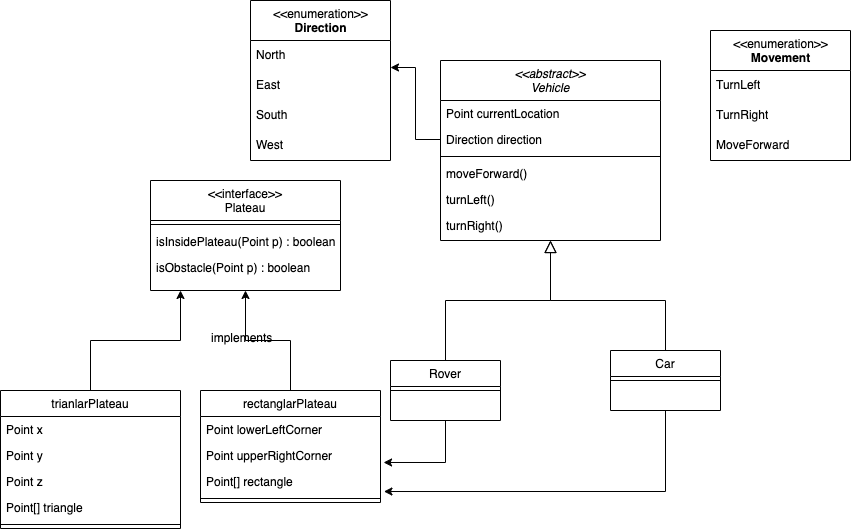

The diagram above was exported from draw.io. Its source (the exported page's mxGraphModel, read from the mxfile embedded in the PNG):
<mxGraphModel dx="1026" dy="636" grid="1" gridSize="10" guides="1" tooltips="1" connect="1" arrows="1" fold="1" page="1" pageScale="1" pageWidth="827" pageHeight="1169" math="0" shadow="0">
  <root>
    <mxCell id="0" />
    <mxCell id="1" parent="0" />
    <mxCell id="MpTR2gEJZpCFMMT8lB9h-2" value="&lt;&lt;abstract&gt;&gt;&#10;Vehicle" style="swimlane;fontStyle=2;align=center;verticalAlign=top;childLayout=stackLayout;horizontal=1;startSize=40;horizontalStack=0;resizeParent=1;resizeLast=0;collapsible=1;marginBottom=0;rounded=0;shadow=0;strokeWidth=1;" vertex="1" parent="1">
      <mxGeometry x="460" y="70" width="220" height="180" as="geometry">
        <mxRectangle x="220" y="60" width="160" height="26" as="alternateBounds" />
      </mxGeometry>
    </mxCell>
    <mxCell id="MpTR2gEJZpCFMMT8lB9h-3" value="Point currentLocation" style="text;align=left;verticalAlign=top;spacingLeft=4;spacingRight=4;overflow=hidden;rotatable=0;points=[[0,0.5],[1,0.5]];portConstraint=eastwest;" vertex="1" parent="MpTR2gEJZpCFMMT8lB9h-2">
      <mxGeometry y="40" width="220" height="26" as="geometry" />
    </mxCell>
    <mxCell id="MpTR2gEJZpCFMMT8lB9h-4" value="Direction direction" style="text;align=left;verticalAlign=top;spacingLeft=4;spacingRight=4;overflow=hidden;rotatable=0;points=[[0,0.5],[1,0.5]];portConstraint=eastwest;" vertex="1" parent="MpTR2gEJZpCFMMT8lB9h-2">
      <mxGeometry y="66" width="220" height="26" as="geometry" />
    </mxCell>
    <mxCell id="MpTR2gEJZpCFMMT8lB9h-5" value="" style="line;html=1;strokeWidth=1;align=left;verticalAlign=middle;spacingTop=-1;spacingLeft=3;spacingRight=3;rotatable=0;labelPosition=right;points=[];portConstraint=eastwest;" vertex="1" parent="MpTR2gEJZpCFMMT8lB9h-2">
      <mxGeometry y="92" width="220" height="8" as="geometry" />
    </mxCell>
    <mxCell id="MpTR2gEJZpCFMMT8lB9h-6" value="moveForward()&#10;" style="text;align=left;verticalAlign=top;spacingLeft=4;spacingRight=4;overflow=hidden;rotatable=0;points=[[0,0.5],[1,0.5]];portConstraint=eastwest;" vertex="1" parent="MpTR2gEJZpCFMMT8lB9h-2">
      <mxGeometry y="100" width="220" height="26" as="geometry" />
    </mxCell>
    <mxCell id="MpTR2gEJZpCFMMT8lB9h-7" value="turnLeft()" style="text;align=left;verticalAlign=top;spacingLeft=4;spacingRight=4;overflow=hidden;rotatable=0;points=[[0,0.5],[1,0.5]];portConstraint=eastwest;" vertex="1" parent="MpTR2gEJZpCFMMT8lB9h-2">
      <mxGeometry y="126" width="220" height="26" as="geometry" />
    </mxCell>
    <mxCell id="MpTR2gEJZpCFMMT8lB9h-8" value="turnRight()" style="text;align=left;verticalAlign=top;spacingLeft=4;spacingRight=4;overflow=hidden;rotatable=0;points=[[0,0.5],[1,0.5]];portConstraint=eastwest;" vertex="1" parent="MpTR2gEJZpCFMMT8lB9h-2">
      <mxGeometry y="152" width="220" height="26" as="geometry" />
    </mxCell>
    <mxCell id="MpTR2gEJZpCFMMT8lB9h-9" style="edgeStyle=orthogonalEdgeStyle;rounded=0;orthogonalLoop=1;jettySize=auto;html=1;exitX=0.5;exitY=0;exitDx=0;exitDy=0;" edge="1" parent="1" source="MpTR2gEJZpCFMMT8lB9h-40">
      <mxGeometry relative="1" as="geometry">
        <mxPoint x="265" y="300" as="targetPoint" />
      </mxGeometry>
    </mxCell>
    <mxCell id="MpTR2gEJZpCFMMT8lB9h-10" style="edgeStyle=orthogonalEdgeStyle;rounded=0;orthogonalLoop=1;jettySize=auto;html=1;" edge="1" parent="1" source="MpTR2gEJZpCFMMT8lB9h-11">
      <mxGeometry relative="1" as="geometry">
        <mxPoint x="200" y="300" as="targetPoint" />
      </mxGeometry>
    </mxCell>
    <mxCell id="MpTR2gEJZpCFMMT8lB9h-11" value="trianlarPlateau" style="swimlane;fontStyle=0;align=center;verticalAlign=top;childLayout=stackLayout;horizontal=1;startSize=26;horizontalStack=0;resizeParent=1;resizeLast=0;collapsible=1;marginBottom=0;rounded=0;shadow=0;strokeWidth=1;" vertex="1" parent="1">
      <mxGeometry x="20" y="400" width="180" height="138" as="geometry">
        <mxRectangle x="130" y="380" width="160" height="26" as="alternateBounds" />
      </mxGeometry>
    </mxCell>
    <mxCell id="MpTR2gEJZpCFMMT8lB9h-12" value="Point x" style="text;align=left;verticalAlign=top;spacingLeft=4;spacingRight=4;overflow=hidden;rotatable=0;points=[[0,0.5],[1,0.5]];portConstraint=eastwest;" vertex="1" parent="MpTR2gEJZpCFMMT8lB9h-11">
      <mxGeometry y="26" width="180" height="26" as="geometry" />
    </mxCell>
    <mxCell id="MpTR2gEJZpCFMMT8lB9h-13" value="Point y" style="text;align=left;verticalAlign=top;spacingLeft=4;spacingRight=4;overflow=hidden;rotatable=0;points=[[0,0.5],[1,0.5]];portConstraint=eastwest;rounded=0;shadow=0;html=0;" vertex="1" parent="MpTR2gEJZpCFMMT8lB9h-11">
      <mxGeometry y="52" width="180" height="26" as="geometry" />
    </mxCell>
    <mxCell id="MpTR2gEJZpCFMMT8lB9h-14" value="Point z" style="text;align=left;verticalAlign=top;spacingLeft=4;spacingRight=4;overflow=hidden;rotatable=0;points=[[0,0.5],[1,0.5]];portConstraint=eastwest;rounded=0;shadow=0;html=0;" vertex="1" parent="MpTR2gEJZpCFMMT8lB9h-11">
      <mxGeometry y="78" width="180" height="26" as="geometry" />
    </mxCell>
    <mxCell id="MpTR2gEJZpCFMMT8lB9h-15" value="Point[] triangle" style="text;align=left;verticalAlign=top;spacingLeft=4;spacingRight=4;overflow=hidden;rotatable=0;points=[[0,0.5],[1,0.5]];portConstraint=eastwest;rounded=0;shadow=0;html=0;" vertex="1" parent="MpTR2gEJZpCFMMT8lB9h-11">
      <mxGeometry y="104" width="180" height="26" as="geometry" />
    </mxCell>
    <mxCell id="MpTR2gEJZpCFMMT8lB9h-16" value="" style="line;html=1;strokeWidth=1;align=left;verticalAlign=middle;spacingTop=-1;spacingLeft=3;spacingRight=3;rotatable=0;labelPosition=right;points=[];portConstraint=eastwest;" vertex="1" parent="MpTR2gEJZpCFMMT8lB9h-11">
      <mxGeometry y="130" width="180" height="8" as="geometry" />
    </mxCell>
    <mxCell id="MpTR2gEJZpCFMMT8lB9h-17" value="" style="endArrow=block;endSize=10;endFill=0;shadow=0;strokeWidth=1;rounded=0;edgeStyle=elbowEdgeStyle;elbow=vertical;exitX=0.5;exitY=0;exitDx=0;exitDy=0;" edge="1" parent="1" source="MpTR2gEJZpCFMMT8lB9h-37" target="MpTR2gEJZpCFMMT8lB9h-2">
      <mxGeometry width="160" relative="1" as="geometry">
        <mxPoint x="440" y="203" as="sourcePoint" />
        <mxPoint x="440" y="203" as="targetPoint" />
      </mxGeometry>
    </mxCell>
    <mxCell id="MpTR2gEJZpCFMMT8lB9h-18" style="edgeStyle=orthogonalEdgeStyle;rounded=0;orthogonalLoop=1;jettySize=auto;html=1;entryX=1.019;entryY=0.885;entryDx=0;entryDy=0;entryPerimeter=0;" edge="1" parent="1" source="MpTR2gEJZpCFMMT8lB9h-19" target="MpTR2gEJZpCFMMT8lB9h-43">
      <mxGeometry relative="1" as="geometry" />
    </mxCell>
    <mxCell id="MpTR2gEJZpCFMMT8lB9h-19" value="Car" style="swimlane;fontStyle=0;align=center;verticalAlign=top;childLayout=stackLayout;horizontal=1;startSize=26;horizontalStack=0;resizeParent=1;resizeLast=0;collapsible=1;marginBottom=0;rounded=0;shadow=0;strokeWidth=1;" vertex="1" parent="1">
      <mxGeometry x="630" y="360" width="110" height="60" as="geometry">
        <mxRectangle x="340" y="380" width="170" height="26" as="alternateBounds" />
      </mxGeometry>
    </mxCell>
    <mxCell id="MpTR2gEJZpCFMMT8lB9h-20" value="" style="line;html=1;strokeWidth=1;align=left;verticalAlign=middle;spacingTop=-1;spacingLeft=3;spacingRight=3;rotatable=0;labelPosition=right;points=[];portConstraint=eastwest;" vertex="1" parent="MpTR2gEJZpCFMMT8lB9h-19">
      <mxGeometry y="26" width="110" height="8" as="geometry" />
    </mxCell>
    <mxCell id="MpTR2gEJZpCFMMT8lB9h-21" value="" style="endArrow=block;endSize=10;endFill=0;shadow=0;strokeWidth=1;rounded=0;edgeStyle=elbowEdgeStyle;elbow=vertical;exitX=0.5;exitY=0;exitDx=0;exitDy=0;" edge="1" parent="1" source="MpTR2gEJZpCFMMT8lB9h-19">
      <mxGeometry width="160" relative="1" as="geometry">
        <mxPoint x="450" y="373" as="sourcePoint" />
        <mxPoint x="570" y="250" as="targetPoint" />
        <Array as="points">
          <mxPoint x="630" y="310" />
          <mxPoint x="610" y="310" />
        </Array>
      </mxGeometry>
    </mxCell>
    <mxCell id="MpTR2gEJZpCFMMT8lB9h-22" value="&lt;&lt;interface&gt;&gt;&#10;Plateau" style="swimlane;fontStyle=0;align=center;verticalAlign=top;childLayout=stackLayout;horizontal=1;startSize=40;horizontalStack=0;resizeParent=1;resizeLast=0;collapsible=1;marginBottom=0;rounded=0;shadow=0;strokeWidth=1;" vertex="1" parent="1">
      <mxGeometry x="170" y="190" width="190" height="110" as="geometry">
        <mxRectangle x="550" y="140" width="160" height="26" as="alternateBounds" />
      </mxGeometry>
    </mxCell>
    <mxCell id="MpTR2gEJZpCFMMT8lB9h-23" value="" style="line;html=1;strokeWidth=1;align=left;verticalAlign=middle;spacingTop=-1;spacingLeft=3;spacingRight=3;rotatable=0;labelPosition=right;points=[];portConstraint=eastwest;" vertex="1" parent="MpTR2gEJZpCFMMT8lB9h-22">
      <mxGeometry y="40" width="190" height="8" as="geometry" />
    </mxCell>
    <mxCell id="MpTR2gEJZpCFMMT8lB9h-24" value="isInsidePlateau(Point p) : boolean" style="text;align=left;verticalAlign=top;spacingLeft=4;spacingRight=4;overflow=hidden;rotatable=0;points=[[0,0.5],[1,0.5]];portConstraint=eastwest;" vertex="1" parent="MpTR2gEJZpCFMMT8lB9h-22">
      <mxGeometry y="48" width="190" height="26" as="geometry" />
    </mxCell>
    <mxCell id="MpTR2gEJZpCFMMT8lB9h-25" value="isObstacle(Point p) : boolean" style="text;align=left;verticalAlign=top;spacingLeft=4;spacingRight=4;overflow=hidden;rotatable=0;points=[[0,0.5],[1,0.5]];portConstraint=eastwest;" vertex="1" parent="MpTR2gEJZpCFMMT8lB9h-22">
      <mxGeometry y="74" width="190" height="26" as="geometry" />
    </mxCell>
    <mxCell id="MpTR2gEJZpCFMMT8lB9h-26" value="&amp;lt;&amp;lt;enumeration&amp;gt;&amp;gt;&lt;br&gt;&lt;b&gt;Direction&lt;/b&gt;" style="swimlane;fontStyle=0;align=center;verticalAlign=top;childLayout=stackLayout;horizontal=1;startSize=40;horizontalStack=0;resizeParent=1;resizeParentMax=0;resizeLast=0;collapsible=0;marginBottom=0;html=1;" vertex="1" parent="1">
      <mxGeometry x="270" y="10" width="140" height="160" as="geometry" />
    </mxCell>
    <mxCell id="MpTR2gEJZpCFMMT8lB9h-27" value="North" style="text;html=1;strokeColor=none;fillColor=none;align=left;verticalAlign=middle;spacingLeft=4;spacingRight=4;overflow=hidden;rotatable=0;points=[[0,0.5],[1,0.5]];portConstraint=eastwest;" vertex="1" parent="MpTR2gEJZpCFMMT8lB9h-26">
      <mxGeometry y="40" width="140" height="30" as="geometry" />
    </mxCell>
    <mxCell id="MpTR2gEJZpCFMMT8lB9h-28" value="East" style="text;html=1;strokeColor=none;fillColor=none;align=left;verticalAlign=middle;spacingLeft=4;spacingRight=4;overflow=hidden;rotatable=0;points=[[0,0.5],[1,0.5]];portConstraint=eastwest;" vertex="1" parent="MpTR2gEJZpCFMMT8lB9h-26">
      <mxGeometry y="70" width="140" height="30" as="geometry" />
    </mxCell>
    <mxCell id="MpTR2gEJZpCFMMT8lB9h-29" value="South" style="text;html=1;strokeColor=none;fillColor=none;align=left;verticalAlign=middle;spacingLeft=4;spacingRight=4;overflow=hidden;rotatable=0;points=[[0,0.5],[1,0.5]];portConstraint=eastwest;" vertex="1" parent="MpTR2gEJZpCFMMT8lB9h-26">
      <mxGeometry y="100" width="140" height="30" as="geometry" />
    </mxCell>
    <mxCell id="MpTR2gEJZpCFMMT8lB9h-30" value="West" style="text;html=1;strokeColor=none;fillColor=none;align=left;verticalAlign=middle;spacingLeft=4;spacingRight=4;overflow=hidden;rotatable=0;points=[[0,0.5],[1,0.5]];portConstraint=eastwest;" vertex="1" parent="MpTR2gEJZpCFMMT8lB9h-26">
      <mxGeometry y="130" width="140" height="30" as="geometry" />
    </mxCell>
    <mxCell id="MpTR2gEJZpCFMMT8lB9h-31" style="edgeStyle=orthogonalEdgeStyle;rounded=0;orthogonalLoop=1;jettySize=auto;html=1;exitX=0;exitY=0.5;exitDx=0;exitDy=0;entryX=1;entryY=-0.1;entryDx=0;entryDy=0;entryPerimeter=0;" edge="1" parent="1" source="MpTR2gEJZpCFMMT8lB9h-4" target="MpTR2gEJZpCFMMT8lB9h-28">
      <mxGeometry relative="1" as="geometry" />
    </mxCell>
    <mxCell id="MpTR2gEJZpCFMMT8lB9h-32" value="&amp;lt;&amp;lt;enumeration&amp;gt;&amp;gt;&lt;br&gt;&lt;b&gt;Movement&lt;/b&gt;" style="swimlane;fontStyle=0;align=center;verticalAlign=top;childLayout=stackLayout;horizontal=1;startSize=40;horizontalStack=0;resizeParent=1;resizeParentMax=0;resizeLast=0;collapsible=0;marginBottom=0;html=1;" vertex="1" parent="1">
      <mxGeometry x="730" y="40" width="140" height="130" as="geometry" />
    </mxCell>
    <mxCell id="MpTR2gEJZpCFMMT8lB9h-33" value="TurnLeft" style="text;html=1;strokeColor=none;fillColor=none;align=left;verticalAlign=middle;spacingLeft=4;spacingRight=4;overflow=hidden;rotatable=0;points=[[0,0.5],[1,0.5]];portConstraint=eastwest;" vertex="1" parent="MpTR2gEJZpCFMMT8lB9h-32">
      <mxGeometry y="40" width="140" height="30" as="geometry" />
    </mxCell>
    <mxCell id="MpTR2gEJZpCFMMT8lB9h-34" value="TurnRight" style="text;html=1;strokeColor=none;fillColor=none;align=left;verticalAlign=middle;spacingLeft=4;spacingRight=4;overflow=hidden;rotatable=0;points=[[0,0.5],[1,0.5]];portConstraint=eastwest;" vertex="1" parent="MpTR2gEJZpCFMMT8lB9h-32">
      <mxGeometry y="70" width="140" height="30" as="geometry" />
    </mxCell>
    <mxCell id="MpTR2gEJZpCFMMT8lB9h-35" value="MoveForward" style="text;html=1;strokeColor=none;fillColor=none;align=left;verticalAlign=middle;spacingLeft=4;spacingRight=4;overflow=hidden;rotatable=0;points=[[0,0.5],[1,0.5]];portConstraint=eastwest;" vertex="1" parent="MpTR2gEJZpCFMMT8lB9h-32">
      <mxGeometry y="100" width="140" height="30" as="geometry" />
    </mxCell>
    <mxCell id="MpTR2gEJZpCFMMT8lB9h-36" style="edgeStyle=orthogonalEdgeStyle;rounded=0;orthogonalLoop=1;jettySize=auto;html=1;entryX=1.017;entryY=0.769;entryDx=0;entryDy=0;entryPerimeter=0;" edge="1" parent="1" source="MpTR2gEJZpCFMMT8lB9h-37" target="MpTR2gEJZpCFMMT8lB9h-42">
      <mxGeometry relative="1" as="geometry">
        <mxPoint x="200" y="473" as="targetPoint" />
      </mxGeometry>
    </mxCell>
    <mxCell id="MpTR2gEJZpCFMMT8lB9h-37" value="Rover" style="swimlane;fontStyle=0;align=center;verticalAlign=top;childLayout=stackLayout;horizontal=1;startSize=26;horizontalStack=0;resizeParent=1;resizeLast=0;collapsible=1;marginBottom=0;rounded=0;shadow=0;strokeWidth=1;" vertex="1" parent="1">
      <mxGeometry x="410" y="370" width="110" height="60" as="geometry">
        <mxRectangle x="130" y="380" width="160" height="26" as="alternateBounds" />
      </mxGeometry>
    </mxCell>
    <mxCell id="MpTR2gEJZpCFMMT8lB9h-38" value="" style="line;html=1;strokeWidth=1;align=left;verticalAlign=middle;spacingTop=-1;spacingLeft=3;spacingRight=3;rotatable=0;labelPosition=right;points=[];portConstraint=eastwest;" vertex="1" parent="MpTR2gEJZpCFMMT8lB9h-37">
      <mxGeometry y="26" width="110" height="8" as="geometry" />
    </mxCell>
    <mxCell id="MpTR2gEJZpCFMMT8lB9h-39" value="implements" style="text;align=left;verticalAlign=top;spacingLeft=4;spacingRight=4;overflow=hidden;rotatable=0;points=[[0,0.5],[1,0.5]];portConstraint=eastwest;" vertex="1" parent="1">
      <mxGeometry x="225" y="334" width="80" height="26" as="geometry" />
    </mxCell>
    <mxCell id="MpTR2gEJZpCFMMT8lB9h-40" value="rectanglarPlateau" style="swimlane;fontStyle=0;align=center;verticalAlign=top;childLayout=stackLayout;horizontal=1;startSize=26;horizontalStack=0;resizeParent=1;resizeLast=0;collapsible=1;marginBottom=0;rounded=0;shadow=0;strokeWidth=1;" vertex="1" parent="1">
      <mxGeometry x="220" y="400" width="180" height="112" as="geometry">
        <mxRectangle x="130" y="380" width="160" height="26" as="alternateBounds" />
      </mxGeometry>
    </mxCell>
    <mxCell id="MpTR2gEJZpCFMMT8lB9h-41" value="Point lowerLeftCorner" style="text;align=left;verticalAlign=top;spacingLeft=4;spacingRight=4;overflow=hidden;rotatable=0;points=[[0,0.5],[1,0.5]];portConstraint=eastwest;" vertex="1" parent="MpTR2gEJZpCFMMT8lB9h-40">
      <mxGeometry y="26" width="180" height="26" as="geometry" />
    </mxCell>
    <mxCell id="MpTR2gEJZpCFMMT8lB9h-42" value="Point upperRightCorner" style="text;align=left;verticalAlign=top;spacingLeft=4;spacingRight=4;overflow=hidden;rotatable=0;points=[[0,0.5],[1,0.5]];portConstraint=eastwest;rounded=0;shadow=0;html=0;" vertex="1" parent="MpTR2gEJZpCFMMT8lB9h-40">
      <mxGeometry y="52" width="180" height="26" as="geometry" />
    </mxCell>
    <mxCell id="MpTR2gEJZpCFMMT8lB9h-43" value="Point[] rectangle" style="text;align=left;verticalAlign=top;spacingLeft=4;spacingRight=4;overflow=hidden;rotatable=0;points=[[0,0.5],[1,0.5]];portConstraint=eastwest;rounded=0;shadow=0;html=0;" vertex="1" parent="MpTR2gEJZpCFMMT8lB9h-40">
      <mxGeometry y="78" width="180" height="26" as="geometry" />
    </mxCell>
    <mxCell id="MpTR2gEJZpCFMMT8lB9h-44" value="" style="line;html=1;strokeWidth=1;align=left;verticalAlign=middle;spacingTop=-1;spacingLeft=3;spacingRight=3;rotatable=0;labelPosition=right;points=[];portConstraint=eastwest;" vertex="1" parent="MpTR2gEJZpCFMMT8lB9h-40">
      <mxGeometry y="104" width="180" height="8" as="geometry" />
    </mxCell>
  </root>
</mxGraphModel>